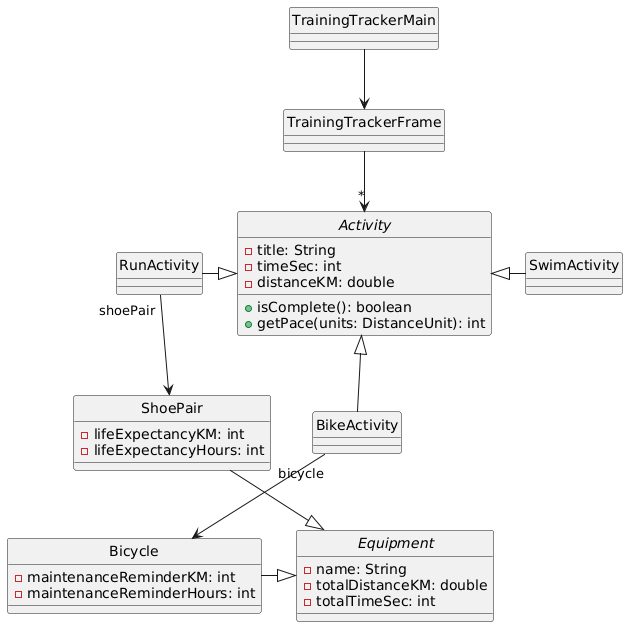

The diagram above was rendered by PlantUML. Its source (embedded in the PNG):
@startuml
skinparam style strictuml

class TrainingTrackerMain {
}

class TrainingTrackerFrame {
}

TrainingTrackerMain -d-> TrainingTrackerFrame

abstract class Activity {
-title: String
-timeSec: int
-distanceKM: double
+isComplete(): boolean
+getPace(units: DistanceUnit): int
}

TrainingTrackerFrame -d->"*" Activity

class RunActivity {
}

class BikeActivity {
}

RunActivity -|> Activity
BikeActivity -up-|> Activity
SwimActivity -left-|> Activity

abstract class Equipment {
-name: String
-totalDistanceKM: double
-totalTimeSec: int 
}

class ShoePair {
-lifeExpectancyKM: int
-lifeExpectancyHours: int
}

class Bicycle {
-maintenanceReminderKM: int
-maintenanceReminderHours: int
}

ShoePair -|> Equipment
Bicycle -|> Equipment

RunActivity "shoePair"-> ShoePair
BikeActivity "bicycle"-d-> Bicycle
@enduml